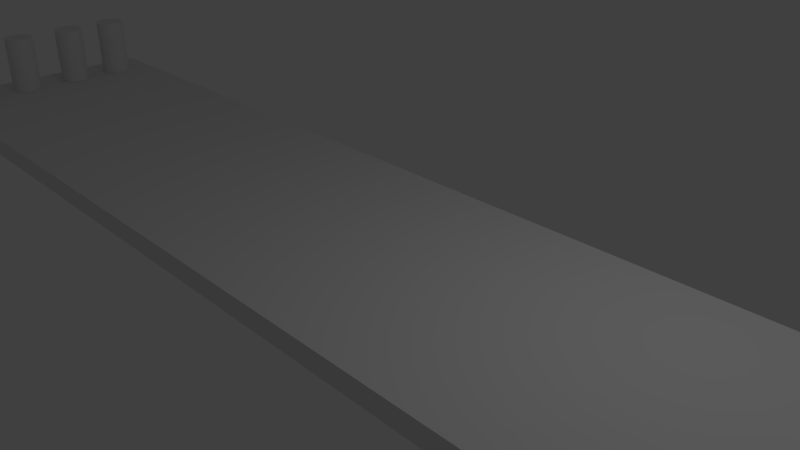 # Source: calle.blend  (saved by Blender 2.79.0; exported with 4.5.12 LTS)
import bpy
from mathutils import Matrix  # noqa: F401  (used for matrix-valued properties, if any)

bpy.ops.wm.read_factory_settings(use_empty=True)
scene = bpy.context.scene
scene.name = 'Scene'

# ---- collections
col_collection_1 = bpy.data.collections.new('Collection 1'); scene.collection.children.link(col_collection_1)

# ---- materials (node trees are filled in below, after node groups)
mat_cilindros = bpy.data.materials.new('cilindros')
mat_cilindros.alpha_threshold = 0.0
mat_cilindros.use_transparent_shadow = False
mat_cilindros.roughness = 0.5
mat_pavimento = bpy.data.materials.new('pavimento')
mat_pavimento.alpha_threshold = 0.0
mat_pavimento.use_transparent_shadow = False
mat_pavimento.roughness = 0.5
mat_pavimento.line_color = (0.0, 0.0, 0.0, 1.0)

# ---- material node trees

# ---- world
world_world = bpy.data.worlds.new('World'); scene.world = world_world
world_world.color = (0.05088, 0.05088, 0.05088)
world_world.use_sun_shadow = False
world_world.sun_shadow_jitter_overblur = 0.0
world_world.cycles.sampling_method = 'MANUAL'

# ---- cameras
cam_camera = bpy.data.cameras.new('Camera')
cam_camera.clip_end = 100.0
cam_camera.lens = 35.0
cam_camera.sensor_width = 32.0
cam_camera.sensor_height = 18.0
cam_camera.ortho_scale = 7.314
cam_camera.dof.focus_distance = 0.0
cam_camera.dof.aperture_fstop = 128.0

# ---- lights
light_lamp = bpy.data.lights.new('Lamp', 'POINT')
light_lamp.transmission_factor = 0.0
light_lamp.cutoff_distance = 30.0
light_lamp.energy = 100.0
light_lamp.shadow_buffer_clip_start = 1.001
light_lamp.shadow_soft_size = 0.1
light_lamp.shadow_maximum_resolution = 0.006
light_lamp.use_absolute_resolution = True

# ---- meshes
me_cylinder_007 = bpy.data.meshes.new('Cylinder.007')
me_cylinder_007.from_pydata([(0.0, 1.0, -1.0), (0.0, 1.0, 1.0), (0.1951, 0.9808, -1.0), (0.1951, 0.9808, 1.0), (0.3827, 0.9239, -1.0), (0.3827, 0.9239, 1.0), (0.5556, 0.8315, -1.0), (0.5556, 0.8315, 1.0), (0.7071, 0.7071, -1.0), (0.7071, 0.7071, 1.0), (0.8315, 0.5556, -1.0), (0.8315, 0.5556, 1.0), (0.9239, 0.3827, -1.0), (0.9239, 0.3827, 1.0), (0.9808, 0.1951, -1.0), (0.9808, 0.1951, 1.0), (1.0, 7.55e-08, -1.0), (1.0, 7.55e-08, 1.0), (0.9808, -0.1951, -1.0), (0.9808, -0.1951, 1.0), (0.9239, -0.3827, -1.0), (0.9239, -0.3827, 1.0), (0.8315, -0.5556, -1.0), (0.8315, -0.5556, 1.0), (0.7071, -0.7071, -1.0), (0.7071, -0.7071, 1.0), (0.5556, -0.8315, -1.0), (0.5556, -0.8315, 1.0), (0.3827, -0.9239, -1.0), (0.3827, -0.9239, 1.0), (0.1951, -0.9808, -1.0), (0.1951, -0.9808, 1.0), (-3.258e-07, -1.0, -1.0), (-3.258e-07, -1.0, 1.0), (-0.1951, -0.9808, -1.0), (-0.1951, -0.9808, 1.0), (-0.3827, -0.9239, -1.0), (-0.3827, -0.9239, 1.0), (-0.5556, -0.8315, -1.0), (-0.5556, -0.8315, 1.0), (-0.7071, -0.7071, -1.0), (-0.7071, -0.7071, 1.0), (-0.8315, -0.5556, -1.0), (-0.8315, -0.5556, 1.0), (-0.9239, -0.3827, -1.0), (-0.9239, -0.3827, 1.0), (-0.9808, -0.1951, -1.0), (-0.9808, -0.1951, 1.0), (-1.0, 9.656e-07, -1.0), (-1.0, 9.656e-07, 1.0), (-0.9808, 0.1951, -1.0), (-0.9808, 0.1951, 1.0), (-0.9239, 0.3827, -1.0), (-0.9239, 0.3827, 1.0), (-0.8315, 0.5556, -1.0), (-0.8315, 0.5556, 1.0), (-0.7071, 0.7071, -1.0), (-0.7071, 0.7071, 1.0), (-0.5556, 0.8315, -1.0), (-0.5556, 0.8315, 1.0), (-0.3827, 0.9239, -1.0), (-0.3827, 0.9239, 1.0), (-0.1951, 0.9808, -1.0), (-0.1951, 0.9808, 1.0), (0.0, 5.152, -1.0), (0.0, 5.152, 1.0), (0.1951, 5.133, -1.0), (0.1951, 5.133, 1.0), (0.3827, 5.076, -1.0), (0.3827, 5.076, 1.0), (0.5556, 4.983, -1.0), (0.5556, 4.983, 1.0), (0.7071, 4.859, -1.0), (0.7071, 4.859, 1.0), (0.8315, 4.707, -1.0), (0.8315, 4.707, 1.0), (0.9239, 4.534, -1.0), (0.9239, 4.534, 1.0), (0.9808, 4.347, -1.0), (0.9808, 4.347, 1.0), (1.0, 4.152, -1.0), (1.0, 4.152, 1.0), (0.9808, 3.957, -1.0), (0.9808, 3.957, 1.0), (0.9239, 3.769, -1.0), (0.9239, 3.769, 1.0), (0.8315, 3.596, -1.0), (0.8315, 3.596, 1.0), (0.7071, 3.445, -1.0), (0.7071, 3.445, 1.0), (0.5556, 3.32, -1.0), (0.5556, 3.32, 1.0), (0.3827, 3.228, -1.0), (0.3827, 3.228, 1.0), (0.1951, 3.171, -1.0), (0.1951, 3.171, 1.0), (-3.258e-07, 3.152, -1.0), (-3.258e-07, 3.152, 1.0), (-0.1951, 3.171, -1.0), (-0.1951, 3.171, 1.0), (-0.3827, 3.228, -1.0), (-0.3827, 3.228, 1.0), (-0.5556, 3.32, -1.0), (-0.5556, 3.32, 1.0), (-0.7071, 3.445, -1.0), (-0.7071, 3.445, 1.0), (-0.8315, 3.596, -1.0), (-0.8315, 3.596, 1.0), (-0.9239, 3.769, -1.0), (-0.9239, 3.769, 1.0), (-0.9808, 3.957, -1.0), (-0.9808, 3.957, 1.0), (-1.0, 4.152, -1.0), (-1.0, 4.152, 1.0), (-0.9808, 4.347, -1.0), (-0.9808, 4.347, 1.0), (-0.9239, 4.534, -1.0), (-0.9239, 4.534, 1.0), (-0.8315, 4.707, -1.0), (-0.8315, 4.707, 1.0), (-0.7071, 4.859, -1.0), (-0.7071, 4.859, 1.0), (-0.5556, 4.983, -1.0), (-0.5556, 4.983, 1.0), (-0.3827, 5.076, -1.0), (-0.3827, 5.076, 1.0), (-0.1951, 5.133, -1.0), (-0.1951, 5.133, 1.0), (0.0, 9.044, -1.0), (0.0, 9.044, 1.0), (0.1951, 9.025, -1.0), (0.1951, 9.025, 1.0), (0.3827, 8.968, -1.0), (0.3827, 8.968, 1.0), (0.5556, 8.876, -1.0), (0.5556, 8.876, 1.0), (0.7071, 8.751, -1.0), (0.7071, 8.751, 1.0), (0.8315, 8.6, -1.0), (0.8315, 8.6, 1.0), (0.9239, 8.427, -1.0), (0.9239, 8.427, 1.0), (0.9808, 8.239, -1.0), (0.9808, 8.239, 1.0), (1.0, 8.044, -1.0), (1.0, 8.044, 1.0), (0.9808, 7.849, -1.0), (0.9808, 7.849, 1.0), (0.9239, 7.661, -1.0), (0.9239, 7.661, 1.0), (0.8315, 7.488, -1.0), (0.8315, 7.488, 1.0), (0.7071, 7.337, -1.0), (0.7071, 7.337, 1.0), (0.5556, 7.213, -1.0), (0.5556, 7.213, 1.0), (0.3827, 7.12, -1.0), (0.3827, 7.12, 1.0), (0.1951, 7.063, -1.0), (0.1951, 7.063, 1.0), (-3.258e-07, 7.044, -1.0), (-3.258e-07, 7.044, 1.0), (-0.1951, 7.063, -1.0), (-0.1951, 7.063, 1.0), (-0.3827, 7.12, -1.0), (-0.3827, 7.12, 1.0), (-0.5556, 7.213, -1.0), (-0.5556, 7.213, 1.0), (-0.7071, 7.337, -1.0), (-0.7071, 7.337, 1.0), (-0.8315, 7.488, -1.0), (-0.8315, 7.488, 1.0), (-0.9239, 7.661, -1.0), (-0.9239, 7.661, 1.0), (-0.9808, 7.849, -1.0), (-0.9808, 7.849, 1.0), (-1.0, 8.044, -1.0), (-1.0, 8.044, 1.0), (-0.9808, 8.239, -1.0), (-0.9808, 8.239, 1.0), (-0.9239, 8.427, -1.0), (-0.9239, 8.427, 1.0), (-0.8315, 8.6, -1.0), (-0.8315, 8.6, 1.0), (-0.7071, 8.751, -1.0), (-0.7071, 8.751, 1.0), (-0.5556, 8.876, -1.0), (-0.5556, 8.876, 1.0), (-0.3827, 8.968, -1.0), (-0.3827, 8.968, 1.0), (-0.1951, 9.025, -1.0), (-0.1951, 9.025, 1.0), (0.0, 12.55, -1.0), (0.0, 12.55, 1.0), (0.1951, 12.53, -1.0), (0.1951, 12.53, 1.0), (0.3827, 12.47, -1.0), (0.3827, 12.47, 1.0), (0.5556, 12.38, -1.0), (0.5556, 12.38, 1.0), (0.7071, 12.25, -1.0), (0.7071, 12.25, 1.0), (0.8315, 12.1, -1.0), (0.8315, 12.1, 1.0), (0.9239, 11.93, -1.0), (0.9239, 11.93, 1.0), (0.9808, 11.74, -1.0), (0.9808, 11.74, 1.0), (1.0, 11.55, -1.0), (1.0, 11.55, 1.0), (0.9808, 11.35, -1.0), (0.9808, 11.35, 1.0), (0.9239, 11.16, -1.0), (0.9239, 11.16, 1.0), (0.8315, 10.99, -1.0), (0.8315, 10.99, 1.0), (0.7071, 10.84, -1.0), (0.7071, 10.84, 1.0), (0.5556, 10.72, -1.0), (0.5556, 10.72, 1.0), (0.3827, 10.62, -1.0), (0.3827, 10.62, 1.0), (0.1951, 10.57, -1.0), (0.1951, 10.57, 1.0), (-3.258e-07, 10.55, -1.0), (-3.258e-07, 10.55, 1.0), (-0.1951, 10.57, -1.0), (-0.1951, 10.57, 1.0), (-0.3827, 10.62, -1.0), (-0.3827, 10.62, 1.0), (-0.5556, 10.72, -1.0), (-0.5556, 10.72, 1.0), (-0.7071, 10.84, -1.0), (-0.7071, 10.84, 1.0), (-0.8315, 10.99, -1.0), (-0.8315, 10.99, 1.0), (-0.9239, 11.16, -1.0), (-0.9239, 11.16, 1.0), (-0.9808, 11.35, -1.0), (-0.9808, 11.35, 1.0), (-1.0, 11.55, -1.0), (-1.0, 11.55, 1.0), (-0.9808, 11.74, -1.0), (-0.9808, 11.74, 1.0), (-0.9239, 11.93, -1.0), (-0.9239, 11.93, 1.0), (-0.8315, 12.1, -1.0), (-0.8315, 12.1, 1.0), (-0.7071, 12.25, -1.0), (-0.7071, 12.25, 1.0), (-0.5556, 12.38, -1.0), (-0.5556, 12.38, 1.0), (-0.3827, 12.47, -1.0), (-0.3827, 12.47, 1.0), (-0.1951, 12.53, -1.0), (-0.1951, 12.53, 1.0), (75.25, 12.55, -1.0), (75.25, 12.55, 1.0), (75.45, 12.53, -1.0), (75.45, 12.53, 1.0), (75.63, 12.47, -1.0), (75.63, 12.47, 1.0), (75.81, 12.38, -1.0), (75.81, 12.38, 1.0), (75.96, 12.25, -1.0), (75.96, 12.25, 1.0), (76.08, 12.1, -1.0), (76.08, 12.1, 1.0), (76.17, 11.93, -1.0), (76.17, 11.93, 1.0), (76.23, 11.74, -1.0), (76.23, 11.74, 1.0), (76.25, 11.55, -1.0), (76.25, 11.55, 1.0), (76.23, 11.35, -1.0), (76.23, 11.35, 1.0), (76.17, 11.16, -1.0), (76.17, 11.16, 1.0), (76.08, 10.99, -1.0), (76.08, 10.99, 1.0), (75.96, 10.84, -1.0), (75.96, 10.84, 1.0), (75.81, 10.72, -1.0), (75.81, 10.72, 1.0), (75.63, 10.62, -1.0), (75.63, 10.62, 1.0), (75.45, 10.57, -1.0), (75.45, 10.57, 1.0), (75.25, 10.55, -1.0), (75.25, 10.55, 1.0), (75.06, 10.57, -1.0), (75.06, 10.57, 1.0), (74.87, 10.62, -1.0), (74.87, 10.62, 1.0), (74.7, 10.72, -1.0), (74.7, 10.72, 1.0), (74.54, 10.84, -1.0), (74.54, 10.84, 1.0), (74.42, 10.99, -1.0), (74.42, 10.99, 1.0), (74.33, 11.16, -1.0), (74.33, 11.16, 1.0), (74.27, 11.35, -1.0), (74.27, 11.35, 1.0), (74.25, 11.55, -1.0), (74.25, 11.55, 1.0), (74.27, 11.74, -1.0), (74.27, 11.74, 1.0), (74.33, 11.93, -1.0), (74.33, 11.93, 1.0), (74.42, 12.1, -1.0), (74.42, 12.1, 1.0), (74.54, 12.25, -1.0), (74.54, 12.25, 1.0), (74.7, 12.38, -1.0), (74.7, 12.38, 1.0), (74.87, 12.47, -1.0), (74.87, 12.47, 1.0), (75.06, 12.53, -1.0), (75.06, 12.53, 1.0), (75.25, 9.231, -1.0), (75.25, 9.231, 1.0), (75.45, 9.212, -1.0), (75.45, 9.212, 1.0), (75.63, 9.155, -1.0), (75.63, 9.155, 1.0), (75.81, 9.062, -1.0), (75.81, 9.062, 1.0), (75.96, 8.938, -1.0), (75.96, 8.938, 1.0), (76.08, 8.787, -1.0), (76.08, 8.787, 1.0), (76.17, 8.614, -1.0), (76.17, 8.614, 1.0), (76.23, 8.426, -1.0), (76.23, 8.426, 1.0), (76.25, 8.231, -1.0), (76.25, 8.231, 1.0), (76.23, 8.036, -1.0), (76.23, 8.036, 1.0), (76.17, 7.848, -1.0), (76.17, 7.848, 1.0), (76.08, 7.675, -1.0), (76.08, 7.675, 1.0), (75.96, 7.524, -1.0), (75.96, 7.524, 1.0), (75.81, 7.399, -1.0), (75.81, 7.399, 1.0), (75.63, 7.307, -1.0), (75.63, 7.307, 1.0), (75.45, 7.25, -1.0), (75.45, 7.25, 1.0), (75.25, 7.231, -1.0), (75.25, 7.231, 1.0), (75.06, 7.25, -1.0), (75.06, 7.25, 1.0), (74.87, 7.307, -1.0), (74.87, 7.307, 1.0), (74.7, 7.399, -1.0), (74.7, 7.399, 1.0), (74.54, 7.524, -1.0), (74.54, 7.524, 1.0), (74.42, 7.675, -1.0), (74.42, 7.675, 1.0), (74.33, 7.848, -1.0), (74.33, 7.848, 1.0), (74.27, 8.036, -1.0), (74.27, 8.036, 1.0), (74.25, 8.231, -1.0), (74.25, 8.231, 1.0), (74.27, 8.426, -1.0), (74.27, 8.426, 1.0), (74.33, 8.614, -1.0), (74.33, 8.614, 1.0), (74.42, 8.787, -1.0), (74.42, 8.787, 1.0), (74.54, 8.938, -1.0), (74.54, 8.938, 1.0), (74.7, 9.062, -1.0), (74.7, 9.062, 1.0), (74.87, 9.155, -1.0), (74.87, 9.155, 1.0), (75.06, 9.212, -1.0), (75.06, 9.212, 1.0), (75.25, 5.665, -1.0), (75.25, 5.665, 1.0), (75.45, 5.645, -1.0), (75.45, 5.645, 1.0), (75.63, 5.588, -1.0), (75.63, 5.588, 1.0), (75.81, 5.496, -1.0), (75.81, 5.496, 1.0), (75.96, 5.372, -1.0), (75.96, 5.372, 1.0), (76.08, 5.22, -1.0), (76.08, 5.22, 1.0), (76.17, 5.047, -1.0), (76.17, 5.047, 1.0), (76.23, 4.86, -1.0), (76.23, 4.86, 1.0), (76.25, 4.665, -1.0), (76.25, 4.665, 1.0), (76.23, 4.469, -1.0), (76.23, 4.469, 1.0), (76.17, 4.282, -1.0), (76.17, 4.282, 1.0), (76.08, 4.109, -1.0), (76.08, 4.109, 1.0), (75.96, 3.957, -1.0), (75.96, 3.957, 1.0), (75.81, 3.833, -1.0), (75.81, 3.833, 1.0), (75.63, 3.741, -1.0), (75.63, 3.741, 1.0), (75.45, 3.684, -1.0), (75.45, 3.684, 1.0), (75.25, 3.665, -1.0), (75.25, 3.665, 1.0), (75.06, 3.684, -1.0), (75.06, 3.684, 1.0), (74.87, 3.741, -1.0), (74.87, 3.741, 1.0), (74.7, 3.833, -1.0), (74.7, 3.833, 1.0), (74.54, 3.957, -1.0), (74.54, 3.957, 1.0), (74.42, 4.109, -1.0), (74.42, 4.109, 1.0), (74.33, 4.282, -1.0), (74.33, 4.282, 1.0), (74.27, 4.469, -1.0), (74.27, 4.469, 1.0), (74.25, 4.665, -1.0), (74.25, 4.665, 1.0), (74.27, 4.86, -1.0), (74.27, 4.86, 1.0), (74.33, 5.047, -1.0), (74.33, 5.047, 1.0), (74.42, 5.22, -1.0), (74.42, 5.22, 1.0), (74.54, 5.372, -1.0), (74.54, 5.372, 1.0), (74.7, 5.496, -1.0), (74.7, 5.496, 1.0), (74.87, 5.588, -1.0), (74.87, 5.588, 1.0), (75.06, 5.645, -1.0), (75.06, 5.645, 1.0), (75.25, 2.161, -1.0), (75.25, 2.161, 1.0), (75.45, 2.141, -1.0), (75.45, 2.141, 1.0), (75.63, 2.085, -1.0), (75.63, 2.085, 1.0), (75.81, 1.992, -1.0), (75.81, 1.992, 1.0), (75.96, 1.868, -1.0), (75.96, 1.868, 1.0), (76.08, 1.716, -1.0), (76.08, 1.716, 1.0), (76.17, 1.543, -1.0), (76.17, 1.543, 1.0), (76.23, 1.356, -1.0), (76.23, 1.356, 1.0), (76.25, 1.161, -1.0), (76.25, 1.161, 1.0), (76.23, 0.9656, -1.0), (76.23, 0.9656, 1.0), (76.17, 0.778, -1.0), (76.17, 0.778, 1.0), (76.08, 0.6051, -1.0), (76.08, 0.6051, 1.0), (75.96, 0.4536, -1.0), (75.96, 0.4536, 1.0), (75.81, 0.3292, -1.0), (75.81, 0.3292, 1.0), (75.63, 0.2368, -1.0), (75.63, 0.2368, 1.0), (75.45, 0.1799, -1.0), (75.45, 0.1799, 1.0), (75.25, 0.1607, -1.0), (75.25, 0.1607, 1.0), (75.06, 0.1799, -1.0), (75.06, 0.1799, 1.0), (74.87, 0.2368, -1.0), (74.87, 0.2368, 1.0), (74.7, 0.3292, -1.0), (74.7, 0.3292, 1.0), (74.54, 0.4536, -1.0), (74.54, 0.4536, 1.0), (74.42, 0.6051, -1.0), (74.42, 0.6051, 1.0), (74.33, 0.778, -1.0), (74.33, 0.778, 1.0), (74.27, 0.9656, -1.0), (74.27, 0.9656, 1.0), (74.25, 1.161, -1.0), (74.25, 1.161, 1.0), (74.27, 1.356, -1.0), (74.27, 1.356, 1.0), (74.33, 1.543, -1.0), (74.33, 1.543, 1.0), (74.42, 1.716, -1.0), (74.42, 1.716, 1.0), (74.54, 1.868, -1.0), (74.54, 1.868, 1.0), (74.7, 1.992, -1.0), (74.7, 1.992, 1.0), (74.87, 2.085, -1.0), (74.87, 2.085, 1.0), (75.06, 2.141, -1.0), (75.06, 2.141, 1.0)], [], [(0, 1, 3, 2), (2, 3, 5, 4), (4, 5, 7, 6), (6, 7, 9, 8), (8, 9, 11, 10), (10, 11, 13, 12), (12, 13, 15, 14), (14, 15, 17, 16), (16, 17, 19, 18), (18, 19, 21, 20), (20, 21, 23, 22), (22, 23, 25, 24), (24, 25, 27, 26), (26, 27, 29, 28), (28, 29, 31, 30), (30, 31, 33, 32), (32, 33, 35, 34), (34, 35, 37, 36), (36, 37, 39, 38), (38, 39, 41, 40), (40, 41, 43, 42), (42, 43, 45, 44), (44, 45, 47, 46), (46, 47, 49, 48), (48, 49, 51, 50), (50, 51, 53, 52), (52, 53, 55, 54), (54, 55, 57, 56), (56, 57, 59, 58), (58, 59, 61, 60), (3, 1, 63, 61, 59, 57, 55, 53, 51, 49, 47, 45, 43, 41, 39, 37, 35, 33, 31, 29, 27, 25, 23, 21, 19, 17, 15, 13, 11, 9, 7, 5), (60, 61, 63, 62), (62, 63, 1, 0), (0, 2, 4, 6, 8, 10, 12, 14, 16, 18, 20, 22, 24, 26, 28, 30, 32, 34, 36, 38, 40, 42, 44, 46, 48, 50, 52, 54, 56, 58, 60, 62), (64, 65, 67, 66), (66, 67, 69, 68), (68, 69, 71, 70), (70, 71, 73, 72), (72, 73, 75, 74), (74, 75, 77, 76), (76, 77, 79, 78), (78, 79, 81, 80), (80, 81, 83, 82), (82, 83, 85, 84), (84, 85, 87, 86), (86, 87, 89, 88), (88, 89, 91, 90), (90, 91, 93, 92), (92, 93, 95, 94), (94, 95, 97, 96), (96, 97, 99, 98), (98, 99, 101, 100), (100, 101, 103, 102), (102, 103, 105, 104), (104, 105, 107, 106), (106, 107, 109, 108), (108, 109, 111, 110), (110, 111, 113, 112), (112, 113, 115, 114), (114, 115, 117, 116), (116, 117, 119, 118), (118, 119, 121, 120), (120, 121, 123, 122), (122, 123, 125, 124), (67, 65, 127, 125, 123, 121, 119, 117, 115, 113, 111, 109, 107, 105, 103, 101, 99, 97, 95, 93, 91, 89, 87, 85, 83, 81, 79, 77, 75, 73, 71, 69), (124, 125, 127, 126), (126, 127, 65, 64), (64, 66, 68, 70, 72, 74, 76, 78, 80, 82, 84, 86, 88, 90, 92, 94, 96, 98, 100, 102, 104, 106, 108, 110, 112, 114, 116, 118, 120, 122, 124, 126), (128, 129, 131, 130), (130, 131, 133, 132), (132, 133, 135, 134), (134, 135, 137, 136), (136, 137, 139, 138), (138, 139, 141, 140), (140, 141, 143, 142), (142, 143, 145, 144), (144, 145, 147, 146), (146, 147, 149, 148), (148, 149, 151, 150), (150, 151, 153, 152), (152, 153, 155, 154), (154, 155, 157, 156), (156, 157, 159, 158), (158, 159, 161, 160), (160, 161, 163, 162), (162, 163, 165, 164), (164, 165, 167, 166), (166, 167, 169, 168), (168, 169, 171, 170), (170, 171, 173, 172), (172, 173, 175, 174), (174, 175, 177, 176), (176, 177, 179, 178), (178, 179, 181, 180), (180, 181, 183, 182), (182, 183, 185, 184), (184, 185, 187, 186), (186, 187, 189, 188), (131, 129, 191, 189, 187, 185, 183, 181, 179, 177, 175, 173, 171, 169, 167, 165, 163, 161, 159, 157, 155, 153, 151, 149, 147, 145, 143, 141, 139, 137, 135, 133), (188, 189, 191, 190), (190, 191, 129, 128), (128, 130, 132, 134, 136, 138, 140, 142, 144, 146, 148, 150, 152, 154, 156, 158, 160, 162, 164, 166, 168, 170, 172, 174, 176, 178, 180, 182, 184, 186, 188, 190), (192, 193, 195, 194), (194, 195, 197, 196), (196, 197, 199, 198), (198, 199, 201, 200), (200, 201, 203, 202), (202, 203, 205, 204), (204, 205, 207, 206), (206, 207, 209, 208), (208, 209, 211, 210), (210, 211, 213, 212), (212, 213, 215, 214), (214, 215, 217, 216), (216, 217, 219, 218), (218, 219, 221, 220), (220, 221, 223, 222), (222, 223, 225, 224), (224, 225, 227, 226), (226, 227, 229, 228), (228, 229, 231, 230), (230, 231, 233, 232), (232, 233, 235, 234), (234, 235, 237, 236), (236, 237, 239, 238), (238, 239, 241, 240), (240, 241, 243, 242), (242, 243, 245, 244), (244, 245, 247, 246), (246, 247, 249, 248), (248, 249, 251, 250), (250, 251, 253, 252), (195, 193, 255, 253, 251, 249, 247, 245, 243, 241, 239, 237, 235, 233, 231, 229, 227, 225, 223, 221, 219, 217, 215, 213, 211, 209, 207, 205, 203, 201, 199, 197), (252, 253, 255, 254), (254, 255, 193, 192), (192, 194, 196, 198, 200, 202, 204, 206, 208, 210, 212, 214, 216, 218, 220, 222, 224, 226, 228, 230, 232, 234, 236, 238, 240, 242, 244, 246, 248, 250, 252, 254), (256, 257, 259, 258), (258, 259, 261, 260), (260, 261, 263, 262), (262, 263, 265, 264), (264, 265, 267, 266), (266, 267, 269, 268), (268, 269, 271, 270), (270, 271, 273, 272), (272, 273, 275, 274), (274, 275, 277, 276), (276, 277, 279, 278), (278, 279, 281, 280), (280, 281, 283, 282), (282, 283, 285, 284), (284, 285, 287, 286), (286, 287, 289, 288), (288, 289, 291, 290), (290, 291, 293, 292), (292, 293, 295, 294), (294, 295, 297, 296), (296, 297, 299, 298), (298, 299, 301, 300), (300, 301, 303, 302), (302, 303, 305, 304), (304, 305, 307, 306), (306, 307, 309, 308), (308, 309, 311, 310), (310, 311, 313, 312), (312, 313, 315, 314), (314, 315, 317, 316), (259, 257, 319, 317, 315, 313, 311, 309, 307, 305, 303, 301, 299, 297, 295, 293, 291, 289, 287, 285, 283, 281, 279, 277, 275, 273, 271, 269, 267, 265, 263, 261), (316, 317, 319, 318), (318, 319, 257, 256), (256, 258, 260, 262, 264, 266, 268, 270, 272, 274, 276, 278, 280, 282, 284, 286, 288, 290, 292, 294, 296, 298, 300, 302, 304, 306, 308, 310, 312, 314, 316, 318), (320, 321, 323, 322), (322, 323, 325, 324), (324, 325, 327, 326), (326, 327, 329, 328), (328, 329, 331, 330), (330, 331, 333, 332), (332, 333, 335, 334), (334, 335, 337, 336), (336, 337, 339, 338), (338, 339, 341, 340), (340, 341, 343, 342), (342, 343, 345, 344), (344, 345, 347, 346), (346, 347, 349, 348), (348, 349, 351, 350), (350, 351, 353, 352), (352, 353, 355, 354), (354, 355, 357, 356), (356, 357, 359, 358), (358, 359, 361, 360), (360, 361, 363, 362), (362, 363, 365, 364), (364, 365, 367, 366), (366, 367, 369, 368), (368, 369, 371, 370), (370, 371, 373, 372), (372, 373, 375, 374), (374, 375, 377, 376), (376, 377, 379, 378), (378, 379, 381, 380), (323, 321, 383, 381, 379, 377, 375, 373, 371, 369, 367, 365, 363, 361, 359, 357, 355, 353, 351, 349, 347, 345, 343, 341, 339, 337, 335, 333, 331, 329, 327, 325), (380, 381, 383, 382), (382, 383, 321, 320), (320, 322, 324, 326, 328, 330, 332, 334, 336, 338, 340, 342, 344, 346, 348, 350, 352, 354, 356, 358, 360, 362, 364, 366, 368, 370, 372, 374, 376, 378, 380, 382), (384, 385, 387, 386), (386, 387, 389, 388), (388, 389, 391, 390), (390, 391, 393, 392), (392, 393, 395, 394), (394, 395, 397, 396), (396, 397, 399, 398), (398, 399, 401, 400), (400, 401, 403, 402), (402, 403, 405, 404), (404, 405, 407, 406), (406, 407, 409, 408), (408, 409, 411, 410), (410, 411, 413, 412), (412, 413, 415, 414), (414, 415, 417, 416), (416, 417, 419, 418), (418, 419, 421, 420), (420, 421, 423, 422), (422, 423, 425, 424), (424, 425, 427, 426), (426, 427, 429, 428), (428, 429, 431, 430), (430, 431, 433, 432), (432, 433, 435, 434), (434, 435, 437, 436), (436, 437, 439, 438), (438, 439, 441, 440), (440, 441, 443, 442), (442, 443, 445, 444), (387, 385, 447, 445, 443, 441, 439, 437, 435, 433, 431, 429, 427, 425, 423, 421, 419, 417, 415, 413, 411, 409, 407, 405, 403, 401, 399, 397, 395, 393, 391, 389), (444, 445, 447, 446), (446, 447, 385, 384), (384, 386, 388, 390, 392, 394, 396, 398, 400, 402, 404, 406, 408, 410, 412, 414, 416, 418, 420, 422, 424, 426, 428, 430, 432, 434, 436, 438, 440, 442, 444, 446), (448, 449, 451, 450), (450, 451, 453, 452), (452, 453, 455, 454), (454, 455, 457, 456), (456, 457, 459, 458), (458, 459, 461, 460), (460, 461, 463, 462), (462, 463, 465, 464), (464, 465, 467, 466), (466, 467, 469, 468), (468, 469, 471, 470), (470, 471, 473, 472), (472, 473, 475, 474), (474, 475, 477, 476), (476, 477, 479, 478), (478, 479, 481, 480), (480, 481, 483, 482), (482, 483, 485, 484), (484, 485, 487, 486), (486, 487, 489, 488), (488, 489, 491, 490), (490, 491, 493, 492), (492, 493, 495, 494), (494, 495, 497, 496), (496, 497, 499, 498), (498, 499, 501, 500), (500, 501, 503, 502), (502, 503, 505, 504), (504, 505, 507, 506), (506, 507, 509, 508), (451, 449, 511, 509, 507, 505, 503, 501, 499, 497, 495, 493, 491, 489, 487, 485, 483, 481, 479, 477, 475, 473, 471, 469, 467, 465, 463, 461, 459, 457, 455, 453), (508, 509, 511, 510), (510, 511, 449, 448), (448, 450, 452, 454, 456, 458, 460, 462, 464, 466, 468, 470, 472, 474, 476, 478, 480, 482, 484, 486, 488, 490, 492, 494, 496, 498, 500, 502, 504, 506, 508, 510)])
_uv = me_cylinder_007.uv_layers.new(name='UVMap')
_uv.uv.foreach_set('vector', [0.6433, 0.7149, 0.6433, 0.5716, 0.6573, 0.5716, 0.6573, 0.7149, 0.6573, 0.7149, 0.6573, 0.5716, 0.6705, 0.5716, 0.6705, 0.7149, 0.6705, 0.7149, 0.6705, 0.5716, 0.6824, 0.5716, 0.6824, 0.7149, 0.6824, 0.7149, 0.6824, 0.5716, 0.6925, 0.5716, 0.6925, 0.7149, 0.4025, 0.5702, 0.4025, 0.7135, 0.3924, 0.7135, 0.3924, 0.5702, 0.3924, 0.5702, 0.3924, 0.7135, 0.3806, 0.7135, 0.3806, 0.5702, 0.3806, 0.5702, 0.3806, 0.7135, 0.3674, 0.7135, 0.3674, 0.5702, 0.3674, 0.5702, 0.3674, 0.7135, 0.3534, 0.7135, 0.3534, 0.5702, 0.3534, 0.5702, 0.3534, 0.7135, 0.3391, 0.7135, 0.3391, 0.5702, 0.3391, 0.5702, 0.3391, 0.7135, 0.3251, 0.7135, 0.3251, 0.5702, 0.3251, 0.5702, 0.3251, 0.7135, 0.3119, 0.7135, 0.3119, 0.5702, 0.3119, 0.5702, 0.3119, 0.7135, 0.3, 0.7135, 0.3, 0.5702, 0.3, 0.5702, 0.3, 0.7135, 0.2899, 0.7135, 0.2899, 0.5702, 0.8975, 0.5716, 0.8975, 0.4284, 0.9094, 0.4284, 0.9094, 0.5716, 0.9094, 0.5716, 0.9094, 0.4284, 0.9226, 0.4284, 0.9226, 0.5716, 0.9226, 0.5716, 0.9226, 0.4284, 0.9366, 0.4284, 0.9366, 0.5716, 0.9366, 0.5716, 0.9366, 0.4284, 0.9508, 0.4284, 0.9508, 0.5716, 0.9508, 0.5716, 0.9508, 0.4284, 0.9648, 0.4284, 0.9648, 0.5716, 0.9648, 0.5716, 0.9648, 0.4284, 0.978, 0.4284, 0.978, 0.5716, 0.978, 0.5716, 0.978, 0.4284, 0.9899, 0.4284, 0.9899, 0.5716, 1.0, 0.1419, 1.0, 0.2851, 0.9881, 0.2851, 0.9881, 0.1419, 0.9881, 0.1419, 0.9881, 0.2851, 0.9749, 0.2851, 0.9749, 0.1419, 0.9749, 0.1419, 0.9749, 0.2851, 0.9609, 0.2851, 0.9609, 0.1419, 0.9609, 0.1419, 0.9609, 0.2851, 0.9467, 0.2851, 0.9467, 0.1419, 0.9467, 0.1419, 0.9467, 0.2851, 0.9327, 0.2851, 0.9327, 0.1419, 0.9327, 0.1419, 0.9327, 0.2851, 0.9195, 0.2851, 0.9195, 0.1419, 0.9195, 0.1419, 0.9195, 0.2851, 0.9076, 0.2851, 0.9076, 0.1419, 0.5799, 0.7149, 0.5799, 0.5716, 0.59, 0.5716, 0.59, 0.7149, 0.59, 0.7149, 0.59, 0.5716, 0.6018, 0.5716, 0.6018, 0.7149, 0.6018, 0.7149, 0.6018, 0.5716, 0.615, 0.5716, 0.615, 0.7149, 0.06534, 0.5702, 0.05134, 0.5675, 0.03815, 0.5621, 0.02628, 0.5543, 0.01618, 0.5444, 0.00825, 0.5327, 0.002786, 0.5198, 1.302e-08, 0.506, 0.0, 0.4919, 0.002786, 0.4782, 0.008249, 0.4652, 0.01618, 0.4535, 0.02628, 0.4436, 0.03815, 0.4358, 0.05134, 0.4304, 0.06534, 0.4277, 0.07962, 0.4277, 0.09363, 0.4304, 0.1068, 0.4358, 0.1187, 0.4436, 0.1288, 0.4535, 0.1367, 0.4652, 0.1422, 0.4782, 0.145, 0.4919, 0.145, 0.506, 0.1422, 0.5198, 0.1367, 0.5327, 0.1288, 0.5444, 0.1187, 0.5543, 0.1068, 0.5621, 0.09363, 0.5675, 0.07962, 0.5702, 0.615, 0.7149, 0.615, 0.5716, 0.629, 0.5716, 0.629, 0.7149, 0.629, 0.7149, 0.629, 0.5716, 0.6433, 0.5716, 0.6433, 0.7149, 0.2899, 0.3494, 0.2927, 0.3356, 0.2982, 0.3226, 0.3061, 0.311, 0.3162, 0.301, 0.3281, 0.2932, 0.3413, 0.2879, 0.3553, 0.2851, 0.3696, 0.2851, 0.3836, 0.2879, 0.3968, 0.2932, 0.4086, 0.301, 0.4187, 0.311, 0.4267, 0.3226, 0.4321, 0.3356, 0.4349, 0.3494, 0.4349, 0.3634, 0.4321, 0.3772, 0.4267, 0.3902, 0.4187, 0.4018, 0.4086, 0.4118, 0.3968, 0.4196, 0.3836, 0.4249, 0.3696, 0.4277, 0.3553, 0.4277, 0.3413, 0.4249, 0.3281, 0.4196, 0.3162, 0.4118, 0.3061, 0.4018, 0.2982, 0.3902, 0.2927, 0.3772, 0.2899, 0.3634, 0.466, 0.7135, 0.466, 0.5702, 0.48, 0.5702, 0.48, 0.7135, 0.48, 0.7135, 0.48, 0.5702, 0.4932, 0.5702, 0.4932, 0.7135, 0.4932, 0.7135, 0.4932, 0.5702, 0.505, 0.5702, 0.505, 0.7135, 0.505, 0.7135, 0.505, 0.5702, 0.5151, 0.5702, 0.5151, 0.7135, 0.8051, 0.2851, 0.8051, 0.4284, 0.795, 0.4284, 0.795, 0.2851, 0.795, 0.2851, 0.795, 0.4284, 0.7831, 0.4284, 0.7831, 0.2851, 0.7831, 0.2851, 0.7831, 0.4284, 0.7699, 0.4284, 0.7699, 0.2851, 0.7699, 0.2851, 0.7699, 0.4284, 0.7559, 0.4284, 0.7559, 0.2851, 0.7559, 0.2851, 0.7559, 0.4284, 0.7416, 0.4284, 0.7416, 0.2851, 0.7416, 0.2851, 0.7416, 0.4284, 0.7276, 0.4284, 0.7276, 0.2851, 0.7276, 0.2851, 0.7276, 0.4284, 0.7144, 0.4284, 0.7144, 0.2851, 0.7144, 0.2851, 0.7144, 0.4284, 0.7026, 0.4284, 0.7026, 0.2851, 0.7026, 0.2851, 0.7026, 0.4284, 0.6925, 0.4284, 0.6925, 0.2851, 0.8051, 0.7149, 0.8051, 0.5716, 0.817, 0.5716, 0.817, 0.7149, 0.817, 0.7149, 0.817, 0.5716, 0.8301, 0.5716, 0.8301, 0.7149, 0.8301, 0.7149, 0.8301, 0.5716, 0.8441, 0.5716, 0.8441, 0.7149, 0.8441, 0.7149, 0.8441, 0.5716, 0.8584, 0.5716, 0.8584, 0.7149, 0.8584, 0.7149, 0.8584, 0.5716, 0.8724, 0.5716, 0.8724, 0.7149, 0.8724, 0.7149, 0.8724, 0.5716, 0.8856, 0.5716, 0.8856, 0.7149, 0.8856, 0.7149, 0.8856, 0.5716, 0.8975, 0.5716, 0.8975, 0.7149, 0.09241, 0.8567, 0.09241, 1.0, 0.08054, 1.0, 0.08054, 0.8567, 0.08054, 0.8567, 0.08054, 1.0, 0.06735, 1.0, 0.06735, 0.8567, 0.06735, 0.8567, 0.06735, 1.0, 0.05334, 1.0, 0.05334, 0.8567, 0.05334, 0.8567, 0.05334, 1.0, 0.03907, 1.0, 0.03907, 0.8567, 0.03907, 0.8567, 0.03907, 1.0, 0.02506, 1.0, 0.02506, 0.8567, 0.02506, 0.8567, 0.02506, 1.0, 0.01187, 1.0, 0.01187, 0.8567, 0.01187, 0.8567, 0.01187, 1.0, 0.0, 1.0, 0.0, 0.8567, 0.4025, 0.7135, 0.4025, 0.5702, 0.4126, 0.5702, 0.4126, 0.7135, 0.4126, 0.7135, 0.4126, 0.5702, 0.4245, 0.5702, 0.4245, 0.7135, 0.4245, 0.7135, 0.4245, 0.5702, 0.4377, 0.5702, 0.4377, 0.7135, 0.4862, 0.1398, 0.4731, 0.1344, 0.4612, 0.1266, 0.4511, 0.1167, 0.4432, 0.105, 0.4377, 0.09207, 0.4349, 0.0783, 0.4349, 0.06426, 0.4377, 0.05049, 0.4432, 0.03752, 0.4511, 0.02584, 0.4612, 0.01591, 0.4731, 0.008113, 0.4862, 0.002739, 0.5002, 1.708e-08, 0.5145, 0.0, 0.5285, 0.002739, 0.5417, 0.008113, 0.5536, 0.01591, 0.5637, 0.02584, 0.5716, 0.03752, 0.5771, 0.05049, 0.5799, 0.06426, 0.5799, 0.0783, 0.5771, 0.09207, 0.5716, 0.105, 0.5637, 0.1167, 0.5536, 0.1266, 0.5417, 0.1344, 0.5285, 0.1398, 0.5145, 0.1426, 0.5002, 0.1426, 0.4377, 0.7135, 0.4377, 0.5702, 0.4517, 0.5702, 0.4517, 0.7135, 0.4517, 0.7135, 0.4517, 0.5702, 0.466, 0.5702, 0.466, 0.7135, 0.4432, 0.3902, 0.4377, 0.3772, 0.4349, 0.3634, 0.4349, 0.3494, 0.4377, 0.3356, 0.4432, 0.3226, 0.4511, 0.311, 0.4612, 0.301, 0.4731, 0.2932, 0.4862, 0.2879, 0.5002, 0.2851, 0.5145, 0.2851, 0.5285, 0.2879, 0.5417, 0.2932, 0.5536, 0.301, 0.5637, 0.311, 0.5716, 0.3226, 0.5771, 0.3356, 0.5799, 0.3494, 0.5799, 0.3634, 0.5771, 0.3772, 0.5716, 0.3902, 0.5637, 0.4018, 0.5536, 0.4118, 0.5417, 0.4196, 0.5285, 0.4249, 0.5145, 0.4277, 0.5002, 0.4277, 0.4862, 0.4249, 0.4731, 0.4196, 0.4612, 0.4118, 0.4511, 0.4018, 0.7416, 0.5716, 0.7416, 0.7149, 0.7276, 0.7149, 0.7276, 0.5716, 0.7276, 0.5716, 0.7276, 0.7149, 0.7144, 0.7149, 0.7144, 0.5716, 0.7144, 0.5716, 0.7144, 0.7149, 0.7026, 0.7149, 0.7026, 0.5716, 0.7026, 0.5716, 0.7026, 0.7149, 0.6925, 0.7149, 0.6925, 0.5716, 0.6925, 0.5716, 0.6925, 0.4284, 0.7026, 0.4284, 0.7026, 0.5716, 0.7026, 0.5716, 0.7026, 0.4284, 0.7144, 0.4284, 0.7144, 0.5716, 0.7144, 0.5716, 0.7144, 0.4284, 0.7276, 0.4284, 0.7276, 0.5716, 0.7276, 0.5716, 0.7276, 0.4284, 0.7416, 0.4284, 0.7416, 0.5716, 0.7416, 0.5716, 0.7416, 0.4284, 0.7559, 0.4284, 0.7559, 0.5716, 0.7559, 0.5716, 0.7559, 0.4284, 0.7699, 0.4284, 0.7699, 0.5716, 0.7699, 0.5716, 0.7699, 0.4284, 0.7831, 0.4284, 0.7831, 0.5716, 0.7831, 0.5716, 0.7831, 0.4284, 0.795, 0.4284, 0.795, 0.5716, 0.795, 0.5716, 0.795, 0.4284, 0.8051, 0.4284, 0.8051, 0.5716, 0.8975, 0.4284, 0.8975, 0.2851, 0.9094, 0.2851, 0.9094, 0.4284, 0.9094, 0.4284, 0.9094, 0.2851, 0.9226, 0.2851, 0.9226, 0.4284, 0.9226, 0.4284, 0.9226, 0.2851, 0.9366, 0.2851, 0.9366, 0.4284, 0.9366, 0.4284, 0.9366, 0.2851, 0.9508, 0.2851, 0.9508, 0.4284, 0.9508, 0.4284, 0.9508, 0.2851, 0.9648, 0.2851, 0.9648, 0.4284, 0.9648, 0.4284, 0.9648, 0.2851, 0.978, 0.2851, 0.978, 0.4284, 0.978, 0.4284, 0.978, 0.2851, 0.9899, 0.2851, 0.9899, 0.4284, 0.1848, 0.8567, 0.1848, 1.0, 0.173, 1.0, 0.173, 0.8567, 0.173, 0.8567, 0.173, 1.0, 0.1598, 1.0, 0.1598, 0.8567, 0.1598, 0.8567, 0.1598, 1.0, 0.1458, 1.0, 0.1458, 0.8567, 0.1458, 0.8567, 0.1458, 1.0, 0.1315, 1.0, 0.1315, 0.8567, 0.1315, 0.8567, 0.1315, 1.0, 0.1175, 1.0, 0.1175, 0.8567, 0.1175, 0.8567, 0.1175, 1.0, 0.1043, 1.0, 0.1043, 0.8567, 0.1043, 0.8567, 0.1043, 1.0, 0.09241, 1.0, 0.09241, 0.8567, 0.8051, 0.5716, 0.8051, 0.7149, 0.795, 0.7149, 0.795, 0.5716, 0.795, 0.5716, 0.795, 0.7149, 0.7831, 0.7149, 0.7831, 0.5716, 0.7831, 0.5716, 0.7831, 0.7149, 0.7699, 0.7149, 0.7699, 0.5716, 0.5771, 0.1931, 0.5799, 0.2068, 0.5799, 0.2209, 0.5771, 0.2346, 0.5716, 0.2476, 0.5637, 0.2593, 0.5536, 0.2692, 0.5417, 0.277, 0.5285, 0.2824, 0.5145, 0.2851, 0.5002, 0.2851, 0.4862, 0.2824, 0.4731, 0.277, 0.4612, 0.2692, 0.4511, 0.2593, 0.4432, 0.2476, 0.4377, 0.2346, 0.4349, 0.2209, 0.4349, 0.2068, 0.4377, 0.1931, 0.4432, 0.1801, 0.4511, 0.1684, 0.4612, 0.1585, 0.4731, 0.1507, 0.4862, 0.1453, 0.5002, 0.1426, 0.5145, 0.1426, 0.5285, 0.1453, 0.5417, 0.1507, 0.5536, 0.1585, 0.5637, 0.1684, 0.5716, 0.1801, 0.7699, 0.5716, 0.7699, 0.7149, 0.7559, 0.7149, 0.7559, 0.5716, 0.7559, 0.5716, 0.7559, 0.7149, 0.7416, 0.7149, 0.7416, 0.5716, 0.2899, 0.506, 0.2872, 0.5198, 0.2817, 0.5327, 0.2738, 0.5444, 0.2637, 0.5543, 0.2518, 0.5621, 0.2386, 0.5675, 0.2246, 0.5702, 0.2103, 0.5702, 0.1963, 0.5675, 0.1831, 0.5621, 0.1712, 0.5543, 0.1612, 0.5444, 0.1532, 0.5327, 0.1478, 0.5198, 0.145, 0.506, 0.145, 0.4919, 0.1478, 0.4782, 0.1532, 0.4652, 0.1612, 0.4535, 0.1712, 0.4436, 0.1831, 0.4358, 0.1963, 0.4304, 0.2103, 0.4277, 0.2246, 0.4277, 0.2386, 0.4304, 0.2518, 0.4358, 0.2637, 0.4436, 0.2738, 0.4535, 0.2817, 0.4652, 0.2872, 0.4782, 0.2899, 0.4919, 0.1941, 0.5702, 0.1941, 0.7135, 0.1801, 0.7135, 0.1801, 0.5702, 0.1801, 0.5702, 0.1801, 0.7135, 0.1669, 0.7135, 0.1669, 0.5702, 0.1669, 0.5702, 0.1669, 0.7135, 0.1551, 0.7135, 0.1551, 0.5702, 0.1551, 0.5702, 0.1551, 0.7135, 0.145, 0.7135, 0.145, 0.5702, 0.8051, 0.1419, 0.8051, 0.2851, 0.795, 0.2851, 0.795, 0.1419, 0.795, 0.1419, 0.795, 0.2851, 0.7831, 0.2851, 0.7831, 0.1419, 0.7831, 0.1419, 0.7831, 0.2851, 0.7699, 0.2851, 0.7699, 0.1419, 0.7699, 0.1419, 0.7699, 0.2851, 0.7559, 0.2851, 0.7559, 0.1419, 0.7559, 0.1419, 0.7559, 0.2851, 0.7416, 0.2851, 0.7416, 0.1419, 0.7416, 0.1419, 0.7416, 0.2851, 0.7276, 0.2851, 0.7276, 0.1419, 0.7276, 0.1419, 0.7276, 0.2851, 0.7144, 0.2851, 0.7144, 0.1419, 0.7144, 0.1419, 0.7144, 0.2851, 0.7026, 0.2851, 0.7026, 0.1419, 0.7026, 0.1419, 0.7026, 0.2851, 0.6925, 0.2851, 0.6925, 0.1419, 0.9798, 0.7149, 0.9798, 0.8581, 0.9679, 0.8581, 0.9679, 0.7149, 0.9679, 0.7149, 0.9679, 0.8581, 0.9547, 0.8581, 0.9547, 0.7149, 0.9547, 0.7149, 0.9547, 0.8581, 0.9407, 0.8581, 0.9407, 0.7149, 0.9407, 0.7149, 0.9407, 0.8581, 0.9265, 0.8581, 0.9265, 0.7149, 0.9265, 0.7149, 0.9265, 0.8581, 0.9125, 0.8581, 0.9125, 0.7149, 0.9125, 0.7149, 0.9125, 0.8581, 0.8993, 0.8581, 0.8993, 0.7149, 0.8993, 0.7149, 0.8993, 0.8581, 0.8874, 0.8581, 0.8874, 0.7149, 0.9899, 0.5716, 0.9899, 0.7149, 0.978, 0.7149, 0.978, 0.5716, 0.978, 0.5716, 0.978, 0.7149, 0.9648, 0.7149, 0.9648, 0.5716, 0.9648, 0.5716, 0.9648, 0.7149, 0.9508, 0.7149, 0.9508, 0.5716, 0.9508, 0.5716, 0.9508, 0.7149, 0.9366, 0.7149, 0.9366, 0.5716, 0.9366, 0.5716, 0.9366, 0.7149, 0.9226, 0.7149, 0.9226, 0.5716, 0.9226, 0.5716, 0.9226, 0.7149, 0.9094, 0.7149, 0.9094, 0.5716, 0.9094, 0.5716, 0.9094, 0.7149, 0.8975, 0.7149, 0.8975, 0.5716, 0.2576, 0.5702, 0.2576, 0.7135, 0.2475, 0.7135, 0.2475, 0.5702, 0.2475, 0.5702, 0.2475, 0.7135, 0.2356, 0.7135, 0.2356, 0.5702, 0.2356, 0.5702, 0.2356, 0.7135, 0.2224, 0.7135, 0.2224, 0.5702, 0.1478, 0.3772, 0.145, 0.3634, 0.145, 0.3494, 0.1478, 0.3356, 0.1532, 0.3226, 0.1612, 0.311, 0.1712, 0.301, 0.1831, 0.2932, 0.1963, 0.2879, 0.2103, 0.2851, 0.2246, 0.2851, 0.2386, 0.2879, 0.2518, 0.2932, 0.2637, 0.301, 0.2738, 0.311, 0.2817, 0.3226, 0.2872, 0.3356, 0.2899, 0.3494, 0.2899, 0.3634, 0.2872, 0.3772, 0.2817, 0.3902, 0.2738, 0.4018, 0.2637, 0.4118, 0.2518, 0.4196, 0.2386, 0.4249, 0.2246, 0.4277, 0.2103, 0.4277, 0.1963, 0.4249, 0.1831, 0.4196, 0.1712, 0.4118, 0.1612, 0.4018, 0.1532, 0.3902, 0.2224, 0.5702, 0.2224, 0.7135, 0.2084, 0.7135, 0.2084, 0.5702, 0.2084, 0.5702, 0.2084, 0.7135, 0.1941, 0.7135, 0.1941, 0.5702, 0.3413, 0.2824, 0.3281, 0.277, 0.3162, 0.2692, 0.3061, 0.2593, 0.2982, 0.2476, 0.2927, 0.2346, 0.2899, 0.2209, 0.2899, 0.2068, 0.2927, 0.1931, 0.2982, 0.1801, 0.3061, 0.1684, 0.3162, 0.1585, 0.3281, 0.1507, 0.3413, 0.1453, 0.3553, 0.1426, 0.3696, 0.1426, 0.3836, 0.1453, 0.3968, 0.1507, 0.4086, 0.1585, 0.4187, 0.1684, 0.4267, 0.1801, 0.4321, 0.1931, 0.4349, 0.2068, 0.4349, 0.2209, 0.4321, 0.2346, 0.4267, 0.2476, 0.4187, 0.2593, 0.4086, 0.2692, 0.3968, 0.277, 0.3836, 0.2824, 0.3696, 0.2851, 0.3553, 0.2851, 0.6332, 0.8581, 0.6332, 0.7149, 0.6472, 0.7149, 0.6472, 0.8581, 0.6472, 0.8581, 0.6472, 0.7149, 0.6604, 0.7149, 0.6604, 0.8581, 0.6604, 0.8581, 0.6604, 0.7149, 0.6723, 0.7149, 0.6723, 0.8581, 0.6723, 0.8581, 0.6723, 0.7149, 0.6824, 0.7149, 0.6824, 0.8581, 0.0, 0.7135, 0.0, 0.5702, 0.0101, 0.5702, 0.0101, 0.7135, 0.0101, 0.7135, 0.0101, 0.5702, 0.02197, 0.5702, 0.02197, 0.7135, 0.02197, 0.7135, 0.02197, 0.5702, 0.03516, 0.5702, 0.03516, 0.7135, 0.03516, 0.7135, 0.03516, 0.5702, 0.04916, 0.5702, 0.04916, 0.7135, 0.04916, 0.7135, 0.04916, 0.5702, 0.06344, 0.5702, 0.06344, 0.7135, 0.06344, 0.7135, 0.06344, 0.5702, 0.07744, 0.5702, 0.07744, 0.7135, 0.07744, 0.7135, 0.07744, 0.5702, 0.09064, 0.5702, 0.09064, 0.7135, 0.09064, 0.7135, 0.09064, 0.5702, 0.1025, 0.5702, 0.1025, 0.7135, 0.1025, 0.7135, 0.1025, 0.5702, 0.1126, 0.5702, 0.1126, 0.7135, 0.8051, 0.4284, 0.8051, 0.2851, 0.817, 0.2851, 0.817, 0.4284, 0.817, 0.4284, 0.817, 0.2851, 0.8301, 0.2851, 0.8301, 0.4284, 0.8301, 0.4284, 0.8301, 0.2851, 0.8441, 0.2851, 0.8441, 0.4284, 0.8441, 0.4284, 0.8441, 0.2851, 0.8584, 0.2851, 0.8584, 0.4284, 0.8584, 0.4284, 0.8584, 0.2851, 0.8724, 0.2851, 0.8724, 0.4284, 0.8724, 0.4284, 0.8724, 0.2851, 0.8856, 0.2851, 0.8856, 0.4284, 0.8856, 0.4284, 0.8856, 0.2851, 0.8975, 0.2851, 0.8975, 0.4284, 0.1025, 0.7135, 0.1025, 0.8567, 0.09064, 0.8567, 0.09064, 0.7135, 0.09064, 0.7135, 0.09064, 0.8567, 0.07744, 0.8567, 0.07744, 0.7135, 0.07744, 0.7135, 0.07744, 0.8567, 0.06344, 0.8567, 0.06344, 0.7135, 0.06344, 0.7135, 0.06344, 0.8567, 0.04916, 0.8567, 0.04916, 0.7135, 0.04916, 0.7135, 0.04916, 0.8567, 0.03516, 0.8567, 0.03516, 0.7135, 0.03516, 0.7135, 0.03516, 0.8567, 0.02197, 0.8567, 0.02197, 0.7135, 0.02197, 0.7135, 0.02197, 0.8567, 0.0101, 0.8567, 0.0101, 0.7135, 0.0101, 0.7135, 0.0101, 0.8567, 0.0, 0.8567, 6.946e-08, 0.7135, 0.5799, 0.8581, 0.5799, 0.7149, 0.5917, 0.7149, 0.5917, 0.8581, 0.5917, 0.8581, 0.5917, 0.7149, 0.6049, 0.7149, 0.6049, 0.8581, 0.1478, 0.2346, 0.145, 0.2209, 0.145, 0.2068, 0.1478, 0.1931, 0.1532, 0.1801, 0.1612, 0.1684, 0.1712, 0.1585, 0.1831, 0.1507, 0.1963, 0.1453, 0.2103, 0.1426, 0.2246, 0.1426, 0.2386, 0.1453, 0.2518, 0.1507, 0.2637, 0.1585, 0.2738, 0.1684, 0.2817, 0.1801, 0.2872, 0.1931, 0.2899, 0.2068, 0.2899, 0.2209, 0.2872, 0.2346, 0.2817, 0.2476, 0.2738, 0.2593, 0.2637, 0.2692, 0.2518, 0.277, 0.2386, 0.2824, 0.2246, 0.2851, 0.2103, 0.2851, 0.1963, 0.2824, 0.1831, 0.277, 0.1712, 0.2692, 0.1612, 0.2593, 0.1532, 0.2476, 0.6049, 0.8581, 0.6049, 0.7149, 0.6189, 0.7149, 0.6189, 0.8581, 0.6189, 0.8581, 0.6189, 0.7149, 0.6332, 0.7149, 0.6332, 0.8581, 0.2899, 0.0783, 0.2899, 0.06426, 0.2927, 0.05049, 0.2982, 0.03752, 0.3061, 0.02584, 0.3162, 0.01591, 0.3281, 0.008112, 0.3413, 0.002739, 0.3553, 0.0, 0.3696, 5.465e-07, 0.3836, 0.002739, 0.3968, 0.008113, 0.4086, 0.01591, 0.4187, 0.02584, 0.4267, 0.03752, 0.4321, 0.05049, 0.4349, 0.06426, 0.4349, 0.0783, 0.4321, 0.09207, 0.4267, 0.105, 0.4187, 0.1167, 0.4086, 0.1266, 0.3968, 0.1344, 0.3836, 0.1398, 0.3696, 0.1426, 0.3553, 0.1426, 0.3413, 0.1398, 0.3281, 0.1344, 0.3162, 0.1266, 0.3061, 0.1167, 0.2982, 0.105, 0.2927, 0.09207, 0.8584, 0.2851, 0.8584, 0.1419, 0.8724, 0.1419, 0.8724, 0.2851, 0.8724, 0.2851, 0.8724, 0.1419, 0.8856, 0.1419, 0.8856, 0.2851, 0.8856, 0.2851, 0.8856, 0.1419, 0.8975, 0.1419, 0.8975, 0.2851, 0.8975, 0.2851, 0.8975, 0.1419, 0.9076, 0.1419, 0.9076, 0.2851, 0.5799, 0.2851, 0.5799, 0.1419, 0.59, 0.1419, 0.59, 0.2851, 0.59, 0.2851, 0.59, 0.1419, 0.6018, 0.1419, 0.6018, 0.2851, 0.6018, 0.2851, 0.6018, 0.1419, 0.615, 0.1419, 0.615, 0.2851, 0.615, 0.2851, 0.615, 0.1419, 0.629, 0.1419, 0.629, 0.2851, 0.629, 0.2851, 0.629, 0.1419, 0.6433, 0.1419, 0.6433, 0.2851, 0.6433, 0.2851, 0.6433, 0.1419, 0.6573, 0.1419, 0.6573, 0.2851, 0.6573, 0.2851, 0.6573, 0.1419, 0.6705, 0.1419, 0.6705, 0.2851, 0.6705, 0.2851, 0.6705, 0.1419, 0.6824, 0.1419, 0.6824, 0.2851, 0.6824, 0.2851, 0.6824, 0.1419, 0.6925, 0.1419, 0.6925, 0.2851, 0.1848, 1.0, 0.1848, 0.8567, 0.1967, 0.8567, 0.1967, 1.0, 0.1967, 1.0, 0.1967, 0.8567, 0.2099, 0.8567, 0.2099, 1.0, 0.2099, 1.0, 0.2099, 0.8567, 0.2239, 0.8567, 0.2239, 1.0, 0.2239, 1.0, 0.2239, 0.8567, 0.2382, 0.8567, 0.2382, 1.0, 0.2382, 1.0, 0.2382, 0.8567, 0.2522, 0.8567, 0.2522, 1.0, 0.2522, 1.0, 0.2522, 0.8567, 0.2654, 0.8567, 0.2654, 1.0, 0.2654, 1.0, 0.2654, 0.8567, 0.2772, 0.8567, 0.2772, 1.0, 0.2475, 0.7135, 0.2475, 0.8567, 0.2356, 0.8567, 0.2356, 0.7135, 0.2356, 0.7135, 0.2356, 0.8567, 0.2224, 0.8567, 0.2224, 0.7135, 0.2224, 0.7135, 0.2224, 0.8567, 0.2084, 0.8567, 0.2084, 0.7135, 0.2084, 0.7135, 0.2084, 0.8567, 0.1941, 0.8567, 0.1941, 0.7135, 0.1941, 0.7135, 0.1941, 0.8567, 0.1801, 0.8567, 0.1801, 0.7135, 0.1801, 0.7135, 0.1801, 0.8567, 0.1669, 0.8567, 0.1669, 0.7135, 0.1669, 0.7135, 0.1669, 0.8567, 0.1551, 0.8567, 0.1551, 0.7135, 0.1551, 0.7135, 0.1551, 0.8567, 0.145, 0.8567, 0.145, 0.7135, 0.8051, 0.2851, 0.8051, 0.1419, 0.817, 0.1419, 0.817, 0.2851, 0.817, 0.2851, 0.817, 0.1419, 0.8301, 0.1419, 0.8301, 0.2851, 0.1068, 0.008112, 0.1187, 0.01591, 0.1288, 0.02584, 0.1367, 0.03752, 0.1422, 0.05049, 0.145, 0.06426, 0.145, 0.0783, 0.1422, 0.09207, 0.1367, 0.105, 0.1288, 0.1167, 0.1187, 0.1266, 0.1068, 0.1344, 0.09363, 0.1398, 0.07962, 0.1426, 0.06535, 0.1426, 0.05134, 0.1398, 0.03815, 0.1344, 0.02628, 0.1266, 0.01618, 0.1167, 0.00825, 0.105, 0.002786, 0.09207, 2.778e-07, 0.0783, 0.0, 0.06426, 0.002785, 0.05049, 0.008249, 0.03752, 0.01618, 0.02584, 0.02628, 0.01591, 0.03815, 0.008113, 0.05134, 0.00274, 0.06534, 2.732e-07, 0.07962, 0.0, 0.09363, 0.002739, 0.8301, 0.2851, 0.8301, 0.1419, 0.8441, 0.1419, 0.8441, 0.2851, 0.8441, 0.2851, 0.8441, 0.1419, 0.8584, 0.1419, 0.8584, 0.2851, 0.1712, 0.1266, 0.1612, 0.1167, 0.1532, 0.105, 0.1478, 0.09207, 0.145, 0.0783, 0.145, 0.06426, 0.1478, 0.05049, 0.1532, 0.03752, 0.1611, 0.02584, 0.1712, 0.01591, 0.1831, 0.008113, 0.1963, 0.00274, 0.2103, 5.465e-07, 0.2246, 0.0, 0.2386, 0.002739, 0.2518, 0.008112, 0.2637, 0.01591, 0.2738, 0.02584, 0.2817, 0.03752, 0.2872, 0.05049, 0.2899, 0.06426, 0.2899, 0.0783, 0.2872, 0.09207, 0.2817, 0.105, 0.2738, 0.1167, 0.2637, 0.1266, 0.2518, 0.1344, 0.2386, 0.1398, 0.2246, 0.1426, 0.2103, 0.1426, 0.1963, 0.1398, 0.1831, 0.1344, 0.466, 0.8567, 0.466, 0.7135, 0.48, 0.7135, 0.48, 0.8567, 0.48, 0.8567, 0.48, 0.7135, 0.4932, 0.7135, 0.4932, 0.8567, 0.4932, 0.8567, 0.4932, 0.7135, 0.505, 0.7135, 0.505, 0.8567, 0.505, 0.8567, 0.505, 0.7135, 0.5151, 0.7135, 0.5151, 0.8567, 0.6925, 0.2851, 0.6925, 0.4284, 0.6824, 0.4284, 0.6824, 0.2851, 0.6824, 0.2851, 0.6824, 0.4284, 0.6705, 0.4284, 0.6705, 0.2851, 0.6705, 0.2851, 0.6705, 0.4284, 0.6573, 0.4284, 0.6573, 0.2851, 0.6573, 0.2851, 0.6573, 0.4284, 0.6433, 0.4284, 0.6433, 0.2851, 0.6433, 0.2851, 0.6433, 0.4284, 0.629, 0.4284, 0.629, 0.2851, 0.629, 0.2851, 0.629, 0.4284, 0.615, 0.4284, 0.615, 0.2851, 0.615, 0.2851, 0.615, 0.4284, 0.6018, 0.4284, 0.6018, 0.2851, 0.6018, 0.2851, 0.6018, 0.4284, 0.59, 0.4284, 0.59, 0.2851, 0.59, 0.2851, 0.59, 0.4284, 0.5799, 0.4284, 0.5799, 0.2851, 0.8051, 0.5716, 0.8051, 0.4284, 0.817, 0.4284, 0.817, 0.5716, 0.817, 0.5716, 0.817, 0.4284, 0.8301, 0.4284, 0.8301, 0.5716, 0.8301, 0.5716, 0.8301, 0.4284, 0.8441, 0.4284, 0.8441, 0.5716, 0.8441, 0.5716, 0.8441, 0.4284, 0.8584, 0.4284, 0.8584, 0.5716, 0.8584, 0.5716, 0.8584, 0.4284, 0.8724, 0.4284, 0.8724, 0.5716, 0.8724, 0.5716, 0.8724, 0.4284, 0.8856, 0.4284, 0.8856, 0.5716, 0.8856, 0.5716, 0.8856, 0.4284, 0.8975, 0.4284, 0.8975, 0.5716, 0.8874, 0.7149, 0.8874, 0.8581, 0.8755, 0.8581, 0.8755, 0.7149, 0.8755, 0.7149, 0.8755, 0.8581, 0.8623, 0.8581, 0.8623, 0.7149, 0.8623, 0.7149, 0.8623, 0.8581, 0.8483, 0.8581, 0.8483, 0.7149, 0.8483, 0.7149, 0.8483, 0.8581, 0.8341, 0.8581, 0.8341, 0.7149, 0.8341, 0.7149, 0.8341, 0.8581, 0.82, 0.8581, 0.82, 0.7149, 0.82, 0.7149, 0.82, 0.8581, 0.8069, 0.8581, 0.8069, 0.7149, 0.8069, 0.7149, 0.8069, 0.8581, 0.795, 0.8581, 0.795, 0.7149, 0.795, 0.7149, 0.795, 0.8581, 0.7849, 0.8581, 0.7849, 0.7149, 0.4126, 0.8567, 0.4126, 0.7135, 0.4245, 0.7135, 0.4245, 0.8567, 0.4245, 0.8567, 0.4245, 0.7135, 0.4377, 0.7135, 0.4377, 0.8567, 0.02628, 0.4118, 0.01618, 0.4018, 0.00825, 0.3902, 0.002786, 0.3772, 0.0, 0.3634, 0.0, 0.3494, 0.002786, 0.3356, 0.008249, 0.3226, 0.01618, 0.311, 0.02628, 0.301, 0.03815, 0.2932, 0.05134, 0.2879, 0.06534, 0.2851, 0.07962, 0.2851, 0.09363, 0.2879, 0.1068, 0.2932, 0.1187, 0.301, 0.1288, 0.311, 0.1367, 0.3226, 0.1422, 0.3356, 0.145, 0.3494, 0.145, 0.3634, 0.1422, 0.3772, 0.1367, 0.3902, 0.1288, 0.4018, 0.1187, 0.4118, 0.1068, 0.4196, 0.09363, 0.4249, 0.07962, 0.4277, 0.06535, 0.4277, 0.05134, 0.4249, 0.03815, 0.4196, 0.4377, 0.8567, 0.4377, 0.7135, 0.4517, 0.7135, 0.4517, 0.8567, 0.4517, 0.8567, 0.4517, 0.7135, 0.466, 0.7135, 0.466, 0.8567, 0.01618, 0.1684, 0.02628, 0.1585, 0.03815, 0.1507, 0.05134, 0.1453, 0.06535, 0.1426, 0.07962, 0.1426, 0.09363, 0.1453, 0.1068, 0.1507, 0.1187, 0.1585, 0.1288, 0.1684, 0.1367, 0.1801, 0.1422, 0.1931, 0.145, 0.2068, 0.145, 0.2209, 0.1422, 0.2346, 0.1367, 0.2476, 0.1288, 0.2593, 0.1187, 0.2692, 0.1068, 0.277, 0.09363, 0.2824, 0.07962, 0.2851, 0.06534, 0.2851, 0.05134, 0.2824, 0.03815, 0.277, 0.02628, 0.2692, 0.01618, 0.2593, 0.008249, 0.2476, 0.002785, 0.2346, 0.0, 0.2209, 0.0, 0.2068, 0.002786, 0.1931, 0.00825, 0.1801, 0.7357, 0.8581, 0.7357, 0.7149, 0.7497, 0.7149, 0.7497, 0.8581, 0.7497, 0.8581, 0.7497, 0.7149, 0.7629, 0.7149, 0.7629, 0.8581, 0.7629, 0.8581, 0.7629, 0.7149, 0.7748, 0.7149, 0.7748, 0.8581, 0.7748, 0.8581, 0.7748, 0.7149, 0.7849, 0.7149, 0.7849, 0.8581, 0.6925, 0.4284, 0.6925, 0.5716, 0.6824, 0.5716, 0.6824, 0.4284, 0.6824, 0.4284, 0.6824, 0.5716, 0.6705, 0.5716, 0.6705, 0.4284, 0.6705, 0.4284, 0.6705, 0.5716, 0.6573, 0.5716, 0.6573, 0.4284, 0.6573, 0.4284, 0.6573, 0.5716, 0.6433, 0.5716, 0.6433, 0.4284, 0.6433, 0.4284, 0.6433, 0.5716, 0.629, 0.5716, 0.629, 0.4284, 0.629, 0.4284, 0.629, 0.5716, 0.615, 0.5716, 0.615, 0.4284, 0.615, 0.4284, 0.615, 0.5716, 0.6018, 0.5716, 0.6018, 0.4284, 0.6018, 0.4284, 0.6018, 0.5716, 0.59, 0.5716, 0.59, 0.4284, 0.59, 0.4284, 0.59, 0.5716, 0.5799, 0.5716, 0.5799, 0.4284, 0.2899, 1.0, 0.2899, 0.8567, 0.3018, 0.8567, 0.3018, 1.0, 0.3018, 1.0, 0.3018, 0.8567, 0.315, 0.8567, 0.315, 1.0, 0.315, 1.0, 0.315, 0.8567, 0.329, 0.8567, 0.329, 1.0, 0.329, 1.0, 0.329, 0.8567, 0.3433, 0.8567, 0.3433, 1.0, 0.3433, 1.0, 0.3433, 0.8567, 0.3573, 0.8567, 0.3573, 1.0, 0.3573, 1.0, 0.3573, 0.8567, 0.3705, 0.8567, 0.3705, 1.0, 0.3705, 1.0, 0.3705, 0.8567, 0.3823, 0.8567, 0.3823, 1.0, 0.2899, 0.8567, 0.2899, 0.7135, 0.3018, 0.7135, 0.3018, 0.8567, 0.3018, 0.8567, 0.3018, 0.7135, 0.315, 0.7135, 0.315, 0.8567, 0.315, 0.8567, 0.315, 0.7135, 0.329, 0.7135, 0.329, 0.8567, 0.329, 0.8567, 0.329, 0.7135, 0.3433, 0.7135, 0.3433, 0.8567, 0.3433, 0.8567, 0.3433, 0.7135, 0.3573, 0.7135, 0.3573, 0.8567, 0.3573, 0.8567, 0.3573, 0.7135, 0.3705, 0.7135, 0.3705, 0.8567, 0.3705, 0.8567, 0.3705, 0.7135, 0.3823, 0.7135, 0.3823, 0.8567, 0.3823, 0.8567, 0.3823, 0.7135, 0.3924, 0.7135, 0.3924, 0.8567, 0.6824, 0.8581, 0.6824, 0.7149, 0.6943, 0.7149, 0.6943, 0.8581, 0.6943, 0.8581, 0.6943, 0.7149, 0.7074, 0.7149, 0.7074, 0.8581, 0.3836, 0.5675, 0.3696, 0.5702, 0.3553, 0.5702, 0.3413, 0.5675, 0.3281, 0.5621, 0.3162, 0.5543, 0.3061, 0.5444, 0.2982, 0.5327, 0.2927, 0.5198, 0.2899, 0.506, 0.2899, 0.4919, 0.2927, 0.4782, 0.2982, 0.4652, 0.3061, 0.4535, 0.3162, 0.4436, 0.3281, 0.4358, 0.3413, 0.4304, 0.3553, 0.4277, 0.3696, 0.4277, 0.3836, 0.4304, 0.3968, 0.4358, 0.4086, 0.4436, 0.4187, 0.4535, 0.4267, 0.4652, 0.4321, 0.4782, 0.4349, 0.4919, 0.4349, 0.506, 0.4321, 0.5198, 0.4267, 0.5327, 0.4187, 0.5444, 0.4086, 0.5543, 0.3968, 0.5621, 0.7074, 0.8581, 0.7074, 0.7149, 0.7214, 0.7149, 0.7214, 0.8581, 0.7214, 0.8581, 0.7214, 0.7149, 0.7357, 0.7149, 0.7357, 0.8581, 0.5002, 0.4277, 0.5145, 0.4277, 0.5285, 0.4304, 0.5417, 0.4358, 0.5536, 0.4436, 0.5637, 0.4535, 0.5716, 0.4652, 0.5771, 0.4782, 0.5799, 0.4919, 0.5799, 0.506, 0.5771, 0.5198, 0.5716, 0.5327, 0.5637, 0.5444, 0.5536, 0.5543, 0.5417, 0.5621, 0.5285, 0.5675, 0.5145, 0.5702, 0.5003, 0.5702, 0.4862, 0.5675, 0.4731, 0.5621, 0.4612, 0.5543, 0.4511, 0.5444, 0.4432, 0.5327, 0.4377, 0.5198, 0.4349, 0.506, 0.4349, 0.4919, 0.4377, 0.4782, 0.4432, 0.4652, 0.4511, 0.4535, 0.4612, 0.4436, 0.4731, 0.4358, 0.4862, 0.4304])
me_cylinder_007.materials.append(mat_cilindros)
me_cylinder_007.use_remesh_preserve_volume = False
me_cylinder_007.use_remesh_preserve_attributes = False
me_cylinder_007.use_mirror_vertex_groups = False
me_cylinder_007.update()
me_cube = bpy.data.meshes.new('Cube')
me_cube.from_pydata([(1.0, 1.0, -1.0), (1.0, -1.0, -1.0), (-1.0, -1.0, -1.0), (-1.0, 1.0, -1.0), (1.0, 1.0, 1.0), (1.0, -1.0, 1.0), (-1.0, -1.0, 1.0), (-1.0, 1.0, 1.0)], [], [(0, 1, 2, 3), (4, 7, 6, 5), (0, 4, 5, 1), (1, 5, 6, 2), (2, 6, 7, 3), (4, 0, 3, 7)])
_uv = me_cube.uv_layers.new(name='UVMap')
_uv.uv.foreach_set('vector', [1.987e-08, 0.6667, 0.3333, 0.6667, 0.3333, 1.0, 0.0, 1.0, 0.3333, 0.3333, 0.3333, 0.6667, 4.967e-08, 0.6667, 0.0, 0.3333, 0.6667, 0.3333, 0.3333, 0.3333, 0.3333, 0.0, 0.6667, 1.987e-08, 2.98e-08, 0.3333, 0.0, 1.291e-07, 0.3333, 0.0, 0.3333, 0.3333, 1.0, 0.3333, 0.6667, 0.3333, 0.6667, 8.941e-08, 1.0, 0.0, 0.3333, 0.3333, 0.6667, 0.3333, 0.6667, 0.6667, 0.3333, 0.6667])
me_cube.materials.append(mat_pavimento)
me_cube.use_remesh_preserve_volume = False
me_cube.use_remesh_preserve_attributes = False
me_cube.use_mirror_vertex_groups = False
me_cube.update()

# ---- objects
ob_cylinder_007 = bpy.data.objects.new('Cylinder.007', me_cylinder_007)
ob_cube = bpy.data.objects.new('Cube', me_cube)
ob_lamp = bpy.data.objects.new('Lamp', light_lamp)
ob_camera = bpy.data.objects.new('Camera', cam_camera)

# ---- transforms, parenting, visibility, modifiers, constraints
ob_cylinder_007.location = (-9.377, -1.566, 0.6524)
ob_cylinder_007.scale = (0.25, 0.25, 0.5)
ob_cylinder_007.lineart.crease_threshold = 0.0
ob_cube.location = (0.0, 0.0, 0.0)
ob_cube.scale = (10.0, 2.0, 0.15)
ob_cube.lock_rotations_4d = False
ob_cube.empty_display_type = 'ARROWS'
ob_cube.lineart.crease_threshold = 0.0
ob_lamp.location = (4.076, 1.005, 5.904)
ob_lamp.rotation_euler = (0.6503, 0.05522, 1.866)
ob_lamp.lock_rotations_4d = False
ob_lamp.empty_display_type = 'ARROWS'
ob_lamp.color = (0.0, 0.0, 0.0, 0.0)
ob_lamp.lineart.crease_threshold = 0.0
ob_camera.location = (7.481, -6.508, 5.344)
ob_camera.rotation_euler = (1.109, 0.0, 0.8149)
ob_camera.lock_rotations_4d = False
ob_camera.empty_display_type = 'ARROWS'
ob_camera.color = (0.0, 0.0, 0.0, 0.0)
ob_camera.display_type = 'WIRE'
ob_camera.lineart.crease_threshold = 0.0

# ---- collection membership
col_collection_1.objects.link(ob_cylinder_007)
col_collection_1.objects.link(ob_cube)
col_collection_1.objects.link(ob_lamp)
col_collection_1.objects.link(ob_camera)

# ---- scene / render settings (as saved in the file)
scene.camera = ob_camera
scene.frame_start = 1; scene.frame_end = 250; scene.frame_set(1)
scene.render.engine = 'BLENDER_EEVEE_NEXT'
scene.render.resolution_percentage = 50
scene.render.dither_intensity = 0.0
scene.cycles.use_denoising = False
scene.cycles.samples = 128
scene.cycles.sampling_pattern = 'TABULATED_SOBOL'
scene.cycles.use_adaptive_sampling = False
scene.cycles.use_light_tree = False
scene.cycles.blur_glossy = 0.0
scene.cycles.sample_clamp_indirect = 0.0
scene.view_settings.view_transform = 'Standard'
bpy.context.view_layer.update()

